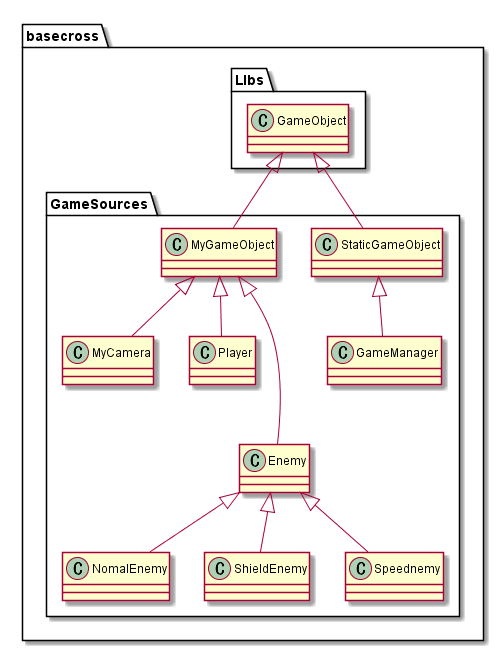

The diagram above was rendered by PlantUML. Its source (embedded in the PNG):
@startuml test

package basecross {

    package Llbs{

        class GameObject {

        }
    }

    package GameSources{

        class StaticGameObject{

        }  
        GameObject <|--StaticGameObject

        class GameManager{

        }
        StaticGameObject <|-- GameManager

        class MyGameObject{

        }
        GameObject <|-- MyGameObject

        class MyCamera {

        }
        MyGameObject <|-- MyCamera

        class Player{

        }

        MyGameObject <|--Player

        class Enemy {

        }
        MyGameObject <|---Enemy

        class NomalEnemy{

        }
        Enemy <|--NomalEnemy

        class ShieldEnemy{

        }
        Enemy <|-- ShieldEnemy

        
        class Speednemy{

        }
        Enemy <|-- Speednemy




    }
}


@enduml